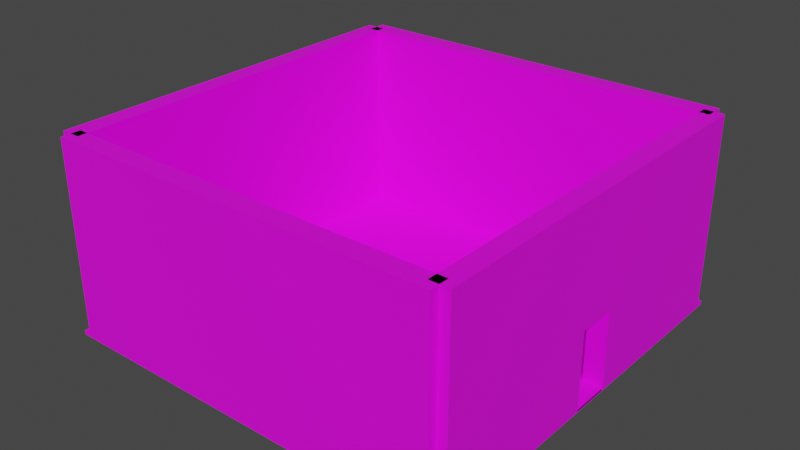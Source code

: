 # Source: MainScene.blend  (saved by Blender 2.82.7; exported with 4.5.12 LTS)
import bpy
from mathutils import Matrix  # noqa: F401  (used for matrix-valued properties, if any)

bpy.ops.wm.read_factory_settings(use_empty=True)
scene = bpy.context.scene
scene.name = 'Scene'

# ---- collections
col_collection = bpy.data.collections.new('Collection'); scene.collection.children.link(col_collection)

# ---- images (referenced by path relative to the original .blend; pixels are not part of the script)
import os
ASSET_DIR = os.environ.get("B2B_ASSET_DIR", "")  # directory of the original .blend (textures are referenced by path, not embedded)
HERE = os.path.dirname(os.path.abspath(__file__))  # packed textures are extracted next to this script under _unpacked/

def load_image(name, relpath, width, height, colorspace="sRGB"):
    """Load a texture the original file referenced (path relative to the .blend, or extracted next to this script)."""
    p = next((c for c in (os.path.join(HERE, relpath), os.path.join(ASSET_DIR, relpath)) if relpath and os.path.exists(c)), "")
    if p:
        img = bpy.data.images.load(p, check_existing=True)
        img.name = name
    else:  # same state as the original file: an image datablock whose file is absent (Cycles renders it pink)
        img = bpy.data.images.new(name, width, height)
        img.source = "FILE"
        img.filepath = "//" + (relpath or name)
    img.colorspace_settings.name = colorspace
    return img
img_diffusionmap_jpg_001 = load_image('diffusionmap.jpg.001', 'diffusionmap.jpg', 1024, 1024, 'sRGB')
img_diffusionmap_jpg = load_image('diffusionmap.jpg', 'diffusionmap.jpg', 1024, 1024, 'sRGB')

# ---- materials (node trees are filled in below, after node groups)
mat_material_002 = bpy.data.materials.new('Material.002')
mat_material_002.use_transparent_shadow = False
mat_material_001 = bpy.data.materials.new('Material.001')
mat_material_001.use_transparent_shadow = False

# ---- material node trees
mat_material_002.use_nodes = True; mat_material_002.node_tree.nodes.clear()
_N = mat_material_002.node_tree.nodes; _L = mat_material_002.node_tree.links
n0 = _N.new('ShaderNodeOutputMaterial'); n0.name = 'Material Output'; n0.location = (300, 300)
n1 = _N.new('ShaderNodeBsdfPrincipled'); n1.name = 'Principled BSDF'; n1.location = (10, 300)
n1.distribution = 'GGX'
n1.subsurface_method = 'BURLEY'
n1.inputs[3].default_value = 1.45
n1.inputs[27].default_value = (0.0, 0.0, 0.0, 1.0)
n1.inputs[28].default_value = 1.0
n2 = _N.new('ShaderNodeTexImage'); n2.name = 'Image Texture'; n2.location = (-327, 231)
n2.image = img_diffusionmap_jpg_001
_L.new(n1.outputs[0], n0.inputs[0])
_L.new(n2.outputs[0], n1.inputs[0])
n0.is_active_output = True
mat_material_001.use_nodes = True; mat_material_001.node_tree.nodes.clear()
_N = mat_material_001.node_tree.nodes; _L = mat_material_001.node_tree.links
n0 = _N.new('ShaderNodeOutputMaterial'); n0.name = 'Material Output'; n0.location = (300, 300)
n1 = _N.new('ShaderNodeBsdfPrincipled'); n1.name = 'Principled BSDF'; n1.location = (10, 300)
n1.distribution = 'GGX'
n1.subsurface_method = 'BURLEY'
n1.inputs[3].default_value = 1.45
n1.inputs[27].default_value = (0.0, 0.0, 0.0, 1.0)
n1.inputs[28].default_value = 1.0
n2 = _N.new('ShaderNodeTexImage'); n2.name = 'Image Texture'; n2.location = (-319, 224)
n2.image = img_diffusionmap_jpg
n3 = _N.new('ShaderNodeMapping'); n3.name = 'Mapping'; n3.location = (-609, 239)
n3.width = 240
n4 = _N.new('ShaderNodeTexCoord'); n4.name = 'Texture Coordinate'; n4.location = (-819, 222)
_L.new(n1.outputs[0], n0.inputs[0])
_L.new(n2.outputs[0], n1.inputs[0])
_L.new(n3.outputs[0], n2.inputs[0])
_L.new(n4.outputs[2], n3.inputs[0])
n0.is_active_output = True

# ---- world
world_world = bpy.data.worlds.new('World'); scene.world = world_world
world_world.use_nodes = True; world_world.node_tree.nodes.clear()
_N = world_world.node_tree.nodes; _L = world_world.node_tree.links
n0 = _N.new('ShaderNodeOutputWorld'); n0.name = 'World Output'; n0.location = (300, 300)
n1 = _N.new('ShaderNodeBackground'); n1.name = 'Background'; n1.location = (10, 300)
n1.inputs[0].default_value = (0.05088, 0.05088, 0.05088, 1.0)
_L.new(n1.outputs[0], n0.inputs[0])
n0.is_active_output = True
world_world.color = (0.05088, 0.05088, 0.05088)
world_world.use_sun_shadow = False
world_world.sun_shadow_jitter_overblur = 0.0

# ---- meshes
me_cube_001 = bpy.data.meshes.new('Cube.001')
me_cube_001.from_pydata([(-5.23, -5.23, -0.05), (-5.23, -5.23, 0.05), (-5.23, 5.23, -0.05), (-5.23, 5.23, 0.05), (5.23, -5.23, -0.05), (5.23, -5.23, 0.05), (5.23, 5.23, -0.05), (5.23, 5.23, 0.05)], [], [(0, 1, 3, 2), (2, 3, 7, 6), (6, 7, 5, 4), (4, 5, 1, 0), (2, 6, 4, 0), (7, 3, 1, 5)])
_uv = me_cube_001.uv_layers.new(name='UVMap')
_uv.uv.foreach_set('vector', [-1.998, -9.49, 2.998, -9.49, 2.998, -4.495, -1.998, -4.495, -1.998, -4.495, 2.998, -4.495, 2.998, 0.5, -1.998, 0.5, -1.998, 0.5, 2.998, 0.5, 2.998, 5.495, -1.998, 5.495, -1.998, 5.495, 2.998, 5.495, 2.998, 10.49, -1.998, 10.49, -6.993, 0.5, -1.998, 0.5, -1.998, 5.495, -6.993, 5.495, 2.998, 0.5, 7.993, 0.5, 7.993, 5.495, 2.998, 5.495])
me_cube_001.materials.append(mat_material_002)
me_cube_001.use_remesh_fix_poles = True
me_cube_001.use_remesh_preserve_attributes = False
me_cube_001.use_mirror_vertex_groups = False
me_cube_001.update()
me_cube_002 = bpy.data.meshes.new('Cube.002')
me_cube_002.from_pydata([(4.75, -5.0, 0.0), (4.75, -5.0, 5.0), (4.75, 5.0, 0.0), (4.75, 5.0, 5.0), (5.25, -5.0, 0.0), (5.25, -5.0, 5.0), (5.25, 5.0, 0.0), (5.25, 5.0, 5.0), (-5.25, -5.0, 0.0), (-5.25, -5.0, 5.0), (-5.25, 5.0, 0.0), (-5.25, 5.0, 5.0), (-4.75, -5.0, 0.0), (-4.75, -5.0, 5.0), (-4.75, 5.0, 0.0), (-4.75, 5.0, 5.0), (5.0, 4.75, 2.384e-07), (5.0, 4.75, 5.0), (-5.0, 4.75, 2.384e-07), (-5.0, 4.75, 5.0), (5.0, 5.25, 2.384e-07), (5.0, 5.25, 5.0), (-5.0, 5.25, 2.384e-07), (-5.0, 5.25, 5.0), (5.0, -5.25, 2.384e-07), (5.0, -5.25, 5.0), (-5.0, -5.25, 2.384e-07), (-5.0, -5.25, 5.0), (5.0, -4.75, 2.384e-07), (5.0, -4.75, 5.0), (-5.0, -4.75, 2.384e-07), (-5.0, -4.75, 5.0), (4.75, 0.0, 0.0), (4.75, 0.0, 5.0), (5.25, 0.0, 0.0), (5.25, 0.0, 5.0), (4.75, -5.0, 2.0), (4.75, 5.0, 2.0), (5.25, 5.0, 2.0), (5.25, -5.0, 2.0), (5.25, 0.0, 2.0), (4.75, 0.0, 2.0), (4.75, -0.5, 0.0), (5.25, -0.5, 5.0), (4.75, -0.5, 5.0), (5.25, -0.5, 0.0), (4.75, -0.5, 2.0), (5.25, -0.5, 2.0), (4.75, 0.5, 5.0), (5.25, 0.5, 0.0), (4.75, 0.5, 0.0), (5.25, 0.5, 5.0), (5.25, 0.5, 2.0), (4.75, 0.5, 2.0), (5.25, 0.0, 0.0)], [], [(53, 48, 3, 37), (37, 3, 7, 38), (47, 43, 5, 39), (39, 5, 1, 36), (42, 45, 4, 0), (43, 44, 1, 5), (8, 9, 11, 10), (10, 11, 15, 14), (14, 15, 13, 12), (12, 13, 9, 8), (10, 14, 12, 8), (15, 11, 9, 13), (16, 17, 19, 18), (18, 19, 23, 22), (22, 23, 21, 20), (20, 21, 17, 16), (18, 22, 20, 16), (23, 19, 17, 21), (24, 25, 27, 26), (26, 27, 31, 30), (30, 31, 29, 28), (28, 29, 25, 24), (26, 30, 28, 24), (31, 27, 25, 29), (51, 48, 33, 35), (50, 49, 34, 32), (52, 51, 35, 40), (46, 44, 33, 41), (50, 32, 54, 49), (4, 39, 36, 0), (45, 47, 39, 4), (2, 37, 38, 6), (50, 53, 37, 2), (0, 36, 46, 42), (36, 1, 44, 46), (35, 33, 44, 43), (32, 34, 45, 42), (40, 35, 43, 47), (41, 53, 52, 40), (6, 38, 52, 49), (38, 7, 51, 52), (2, 6, 49, 50), (7, 3, 48, 51), (41, 33, 48, 53), (32, 42, 45, 54), (53, 50, 49, 52), (42, 46, 47, 45), (46, 41, 40, 47)])
_uv = me_cube_002.uv_layers.new(name='UVMap')
_uv.uv.foreach_set('vector', [2.512, 2.595, 2.512, 3.491, 1.169, 3.491, 1.169, 2.595, 1.638, -2.933, 1.638, -3.829, 1.788, -3.829, 1.788, -2.933, 0.273, -2.64, 0.273, -1.745, -1.07, -1.745, -1.07, -2.64, 1.771, -2.021, 2.667, -2.021, 2.667, -1.872, 1.771, -1.872, 1.174, -1.717, 1.174, -1.867, 2.518, -1.867, 2.518, -1.717, -0.4788, 2.777, -0.4788, 2.927, -1.822, 2.927, -1.822, 2.777, 3.408, -0.2464, 3.408, 1.246, 0.4223, 1.246, 0.4223, -0.2464, 1.174, -2.336, 1.174, -3.829, 1.323, -3.829, 1.323, -2.336, 0.4168, -3.237, 0.4168, -1.745, -2.569, -1.745, -2.569, -3.237, 2.667, -2.182, 1.174, -2.182, 1.174, -2.331, 2.667, -2.331, -3.321, 1.998, -3.171, 1.998, -3.171, 4.984, -3.321, 4.984, 1.163, 2.623, 1.163, 2.772, -1.822, 2.772, -1.822, 2.623, 0.3759, -0.3347, 0.3759, 1.158, -2.61, 1.158, -2.61, -0.3347, 2.667, -3.835, 1.174, -3.835, 1.174, -3.984, 2.667, -3.984, 1.163, 0.5055, 1.163, 1.998, -1.822, 1.998, -1.822, 0.5055, 1.478, -3.829, 1.478, -2.336, 1.329, -2.336, 1.329, -3.829, 1.163, 2.004, 1.163, 2.153, -1.822, 2.153, -1.822, 2.004, 1.163, 2.468, 1.163, 2.617, -1.822, 2.617, -1.822, 2.468, 0.3513, -3.237, 0.3513, -1.745, -2.634, -1.745, -2.634, -3.237, 1.174, -2.176, 2.667, -2.176, 2.667, -2.027, 1.174, -2.027, 1.163, -0.9928, 1.163, 0.5, -1.822, 0.5, -1.822, -0.9928, 1.633, -3.829, 1.633, -2.336, 1.484, -2.336, 1.484, -3.829, 1.163, 2.158, 1.163, 2.308, -1.822, 2.308, -1.822, 2.158, 1.163, 2.313, 1.163, 2.462, -1.822, 2.462, -1.822, 2.313, -0.1803, 2.777, -0.1803, 2.927, -0.3296, 2.927, -0.3296, 2.777, 1.323, -1.557, 1.473, -1.557, 1.473, -1.408, 1.323, -1.408, 0.5716, -2.64, 0.5716, -1.745, 0.4223, -1.745, 0.4223, -2.64, 2.811, 2.595, 2.811, 3.491, 2.661, 3.491, 2.661, 2.595, 1.323, -1.557, 1.323, -1.408, 1.174, -1.408, 1.174, -1.557, 1.174, -2.021, 1.771, -2.021, 1.771, -1.872, 1.174, -1.872, 0.273, -3.237, 0.273, -2.64, -1.07, -2.64, -1.07, -3.237, 1.638, -2.336, 1.638, -2.933, 1.788, -2.933, 1.788, -2.336, 2.512, 1.998, 2.512, 2.595, 1.169, 2.595, 1.169, 1.998, 4.154, 1.998, 4.154, 2.595, 2.811, 2.595, 2.811, 1.998, 4.154, 2.595, 4.154, 3.491, 2.811, 3.491, 2.811, 2.595, -0.3296, 2.777, -0.3296, 2.927, -0.4788, 2.927, -0.4788, 2.777, 1.323, -1.408, 1.473, -1.408, 1.473, -1.259, 1.323, -1.259, 0.4223, -2.64, 0.4223, -1.745, 0.273, -1.745, 0.273, -2.64, 1.478, -1.408, 1.478, -1.557, 1.627, -1.557, 1.627, -1.408, 1.915, -3.237, 1.915, -2.64, 0.5716, -2.64, 0.5716, -3.237, 1.915, -2.64, 1.915, -1.745, 0.5716, -1.745, 0.5716, -2.64, 1.174, -1.563, 1.174, -1.712, 2.518, -1.712, 2.518, -1.563, 1.163, 2.777, 1.163, 2.927, -0.1803, 2.927, -0.1803, 2.777, 2.661, 2.595, 2.661, 3.491, 2.512, 3.491, 2.512, 2.595, 1.323, -1.408, 1.323, -1.259, 1.174, -1.259, 1.174, -1.408, 1.793, -2.629, 1.793, -3.226, 1.942, -3.226, 1.942, -2.629, 1.793, -3.232, 1.793, -3.829, 1.942, -3.829, 1.942, -3.232, 1.478, -1.259, 1.478, -1.408, 1.627, -1.408, 1.627, -1.259])
me_cube_002.materials.append(mat_material_001)
me_cube_002.use_remesh_fix_poles = True
me_cube_002.use_remesh_preserve_attributes = False
me_cube_002.use_mirror_vertex_groups = False
me_cube_002.update()

# ---- objects
ob_floor = bpy.data.objects.new('Floor', me_cube_001)
ob_walls = bpy.data.objects.new('Walls', me_cube_002)

# ---- transforms, parenting, visibility, modifiers, constraints
ob_floor.location = (0.0, 0.0, 0.0)
ob_floor.lineart.crease_threshold = 0.0
ob_walls.location = (0.0, 0.0, 0.0)
ob_walls.lineart.crease_threshold = 0.0

# ---- collection membership
col_collection.objects.link(ob_floor)
col_collection.objects.link(ob_walls)

# ---- scene / render settings (as saved in the file)
scene.frame_start = 1; scene.frame_end = 250; scene.frame_set(1)
scene.render.engine = 'BLENDER_EEVEE_NEXT'
scene.cycles.use_denoising = False
scene.cycles.samples = 128
scene.cycles.sampling_pattern = 'TABULATED_SOBOL'
scene.cycles.use_adaptive_sampling = False
scene.cycles.use_light_tree = False
scene.eevee.use_raytracing = True
scene.view_settings.view_transform = 'Filmic'
bpy.context.view_layer.update()

# ---- added for rendering (the .blend has no active camera and no usable light): camera, sun
cam_auto = bpy.data.cameras.new('AutoCamera')
cam_auto.lens = 50.0
cam_auto.sensor_width = 36.0
cam_auto.clip_end = 1000.0
ob_auto_camera = bpy.data.objects.new('AutoCamera', cam_auto)
scene.collection.objects.link(ob_auto_camera)
ob_auto_camera.location = (14.5117, -17.414, 14.0843)
ob_auto_camera.rotation_euler = (1.09748, -7.21219e-08, 0.694738)
scene.camera = ob_auto_camera
light_auto_sun = bpy.data.lights.new('AutoSun', 'SUN')
light_auto_sun.energy = 3.0
light_auto_sun.angle = 0.0523599
ob_auto_sun = bpy.data.objects.new('AutoSun', light_auto_sun)
scene.collection.objects.link(ob_auto_sun)
ob_auto_sun.rotation_euler = (0.872665, 0.174533, 0.523599)
bpy.context.view_layer.update()
